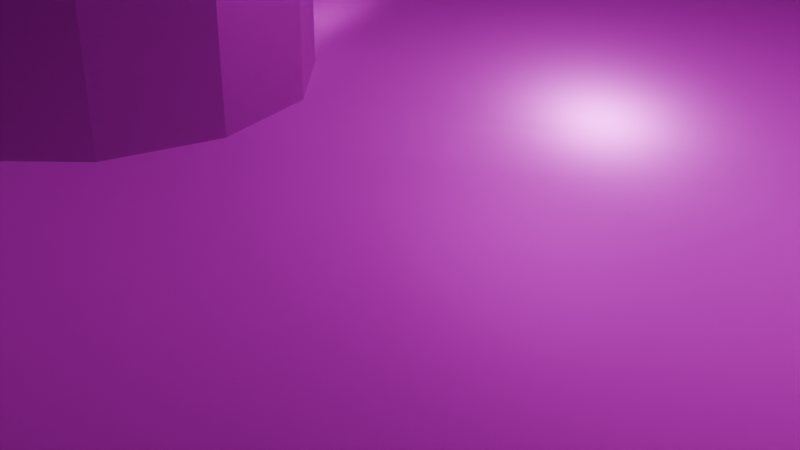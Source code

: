 # Source: Print_8_Detail.blend  (saved by Blender 4.0.36; exported with 4.5.12 LTS)
import bpy
from mathutils import Matrix  # noqa: F401  (used for matrix-valued properties, if any)

bpy.ops.wm.read_factory_settings(use_empty=True)
scene = bpy.context.scene
scene.name = 'Scene'

# ---- collections
col_collection = bpy.data.collections.new('Collection'); scene.collection.children.link(col_collection)

# ---- images (referenced by path relative to the original .blend; pixels are not part of the script)
import os
ASSET_DIR = os.environ.get("B2B_ASSET_DIR", "")  # directory of the original .blend (textures are referenced by path, not embedded)
HERE = os.path.dirname(os.path.abspath(__file__))  # packed textures are extracted next to this script under _unpacked/

def load_image(name, relpath, width, height, colorspace="sRGB"):
    """Load a texture the original file referenced (path relative to the .blend, or extracted next to this script)."""
    p = next((c for c in (os.path.join(HERE, relpath), os.path.join(ASSET_DIR, relpath)) if relpath and os.path.exists(c)), "")
    if p:
        img = bpy.data.images.load(p, check_existing=True)
        img.name = name
    else:  # same state as the original file: an image datablock whose file is absent (Cycles renders it pink)
        img = bpy.data.images.new(name, width, height)
        img.source = "FILE"
        img.filepath = "//" + (relpath or name)
    img.colorspace_settings.name = colorspace
    return img
img_t1_print_8_detail_normal_tangent = load_image('t1_print_8_detail_normal_tangent', 't1_print_8_detail_normal_tangent.png', 1024, 1024, 'Non-Color')
img_t1_print_8_detail_roughness = load_image('t1_print_8_detail_roughness', 't1_print_8_detail_roughness.png', 1024, 1024, 'sRGB')
img_t1_print_8_detail_metallic = load_image('t1_print_8_detail_metallic', 't1_print_8_detail_metallic.png', 1024, 1024, 'sRGB')
img_t1_print_8_detail_base_color = load_image('t1_print_8_detail_base_color', 't1_print_8_detail_base_color.png', 1024, 1024, 'sRGB')
img_t2_print_8_detail_base_color = load_image('t2_print_8_detail_base_color', 't2_print_8_detail_base_color.png', 1024, 1024, 'sRGB')
img_t2_print_8_detail_roughness = load_image('t2_print_8_detail_roughness', 't2_print_8_detail_roughness.png', 1024, 1024, 'sRGB')
img_t2_print_8_detail_metallic = load_image('t2_print_8_detail_metallic', 't2_print_8_detail_metallic.png', 1024, 1024, 'sRGB')
img_t2_print_8_detail_normal_tangent = load_image('t2_print_8_detail_normal_tangent', 't2_print_8_detail_normal_tangent.png', 1024, 1024, 'Non-Color')

# ---- materials (node trees are filled in below, after node groups)
mat_print_8_detail_material1 = bpy.data.materials.new('Print_8_Detail_material1')
mat_print_8_detail_material1.use_transparent_shadow = False
mat_print_8_detail_material2 = bpy.data.materials.new('Print_8_Detail_material2')
mat_print_8_detail_material2.use_transparent_shadow = False
mat_tt_material_override_print_8_detail = bpy.data.materials.new('TT_material_override-Print_8_Detail')
mat_tt_material_override_print_8_detail.use_transparent_shadow = False

# ---- node groups
ng_tt_material_override_print_8_detail = bpy.data.node_groups.new('TT-material-override-Print_8_Detail', 'GeometryNodeTree')
_s = ng_tt_material_override_print_8_detail.interface.new_socket(name='Geometry', in_out='OUTPUT', socket_type='NodeSocketGeometry')
_s = ng_tt_material_override_print_8_detail.interface.new_socket(name='Geometry', in_out='INPUT', socket_type='NodeSocketGeometry')
ng_tt_material_override_print_8_detail.is_modifier = True
_N = ng_tt_material_override_print_8_detail.nodes; _L = ng_tt_material_override_print_8_detail.links
n0 = _N.new('NodeGroupInput'); n0.name = 'Group Input'; n0.location = (-340, 0)
n1 = _N.new('NodeGroupOutput'); n1.name = 'Group Output'; n1.location = (200, 0)
n2 = _N.new('GeometryNodeSetMaterial'); n2.name = 'material'; n2.location = (-72, 24)
n2.inputs[2].default_value = mat_tt_material_override_print_8_detail
_L.new(n2.outputs[0], n1.inputs[0])
_L.new(n0.outputs[0], n2.inputs[0])
n1.is_active_output = True

# ---- material node trees
mat_print_8_detail_material1.use_nodes = True; mat_print_8_detail_material1.node_tree.nodes.clear()
_N = mat_print_8_detail_material1.node_tree.nodes; _L = mat_print_8_detail_material1.node_tree.links
n0 = _N.new('ShaderNodeTexNoise'); n0.name = 'Noise Texture'; n0.location = (-83, -113)
n0.inputs[2].default_value = 118.1
n0.inputs[3].default_value = 0.9
n0.inputs[4].default_value = 1.0
n1 = _N.new('ShaderNodeBump'); n1.name = 'Bump'; n1.location = (133, -124)
n1.inputs[1].default_value = 1.0
n1.inputs[2].default_value = 1.0
n2 = _N.new('ShaderNodeMapping'); n2.name = 'Mapping'; n2.location = (-323, -107)
n2.inputs[3].default_value = (1.0, 33.4, 1.0)
n3 = _N.new('ShaderNodeTexCoord'); n3.name = 'Texture Coordinate'; n3.location = (-522, -100)
n4 = _N.new('ShaderNodeTexCoord'); n4.name = 'Texture Coordinate.001'; n4.location = (-442, 275)
n5 = _N.new('ShaderNodeMapping'); n5.name = 'Mapping.001'; n5.location = (-242, 268)
n5.inputs[3].default_value = (1.0, 33.4, 1.0)
n6 = _N.new('ShaderNodeValToRGB'); n6.name = 'Color Ramp'; n6.location = (20, 238)
while len(n6.color_ramp.elements) > 1: n6.color_ramp.elements.remove(n6.color_ramp.elements[-1])
n6.color_ramp.elements[0].position = 0.3418; n6.color_ramp.elements[0].color = (0.0, 0.0, 0.0, 1.0)
_e = n6.color_ramp.elements.new(0.68); _e.color = (1.0, 1.0, 1.0, 1.0)
n7 = _N.new('ShaderNodeTexImage'); n7.name = 'Image Texture.003'; n7.location = (602, -249)
n7.image = img_t1_print_8_detail_normal_tangent
n8 = _N.new('ShaderNodeNormalMap'); n8.name = 'Normal Map'; n8.location = (908, -202)
n9 = _N.new('ShaderNodeOutputMaterial'); n9.name = 'Material Output'; n9.location = (1490, 222)
n10 = _N.new('ShaderNodeBsdfPrincipled'); n10.name = 'Principled BSDF'; n10.location = (1163, 205)
n10.inputs[3].default_value = 1.45
n11 = _N.new('ShaderNodeTexImage'); n11.name = 'Image Texture.002'; n11.location = (597, 60)
n11.image = img_t1_print_8_detail_roughness
n12 = _N.new('ShaderNodeTexImage'); n12.name = 'Image Texture.001'; n12.location = (590, 329)
n12.image = img_t1_print_8_detail_metallic
n13 = _N.new('ShaderNodeTexImage'); n13.name = 'Image Texture'; n13.location = (583, 586)
n13.image = img_t1_print_8_detail_base_color
_L.new(n10.outputs[0], n9.inputs[0])
_L.new(n3.outputs[2], n2.inputs[0])
_L.new(n2.outputs[0], n0.inputs[0])
_L.new(n4.outputs[2], n5.inputs[0])
_L.new(n5.outputs[0], n6.inputs[0])
_L.new(n7.outputs[0], n8.inputs[1])
_L.new(n0.outputs[1], n1.inputs[3])
_L.new(n8.outputs[0], n10.inputs[5])
_L.new(n11.outputs[0], n10.inputs[2])
_L.new(n12.outputs[0], n10.inputs[1])
_L.new(n13.outputs[0], n10.inputs[0])
n9.is_active_output = True
mat_print_8_detail_material2.use_nodes = True; mat_print_8_detail_material2.node_tree.nodes.clear()
_N = mat_print_8_detail_material2.node_tree.nodes; _L = mat_print_8_detail_material2.node_tree.links
n0 = _N.new('ShaderNodeMapping'); n0.name = 'Mapping'; n0.location = (-1040, 354)
n1 = _N.new('ShaderNodeTexCoord'); n1.name = 'Texture Coordinate'; n1.location = (-1240, 360)
n2 = _N.new('ShaderNodeTexNoise'); n2.name = 'Noise Texture'; n2.location = (-489, 318)
n2.inputs[2].default_value = 56.0
n2.inputs[3].default_value = 2.9
n2.inputs[4].default_value = 1.0
n2.inputs[5].default_value = 15.9
n3 = _N.new('ShaderNodeTexCoord'); n3.name = 'Texture Coordinate.001'; n3.location = (-813, 736)
n4 = _N.new('ShaderNodeMapping'); n4.name = 'Mapping.001'; n4.location = (-613, 730)
n4.inputs[3].default_value = (1.0, 33.4, 1.0)
n5 = _N.new('ShaderNodeValToRGB'); n5.name = 'Color Ramp'; n5.location = (-351, 699)
while len(n5.color_ramp.elements) > 1: n5.color_ramp.elements.remove(n5.color_ramp.elements[-1])
n5.color_ramp.elements[0].position = 0.3418; n5.color_ramp.elements[0].color = (0.0, 0.0, 0.0, 1.0)
_e = n5.color_ramp.elements.new(0.68); _e.color = (1.0, 1.0, 1.0, 1.0)
n6 = _N.new('ShaderNodeTexImage'); n6.name = 'Image Texture'; n6.location = (21, 575)
n6.image = img_t2_print_8_detail_base_color
n7 = _N.new('ShaderNodeTexImage'); n7.name = 'Image Texture.002'; n7.location = (34, -6)
n7.image = img_t2_print_8_detail_roughness
n8 = _N.new('ShaderNodeNormalMap'); n8.name = 'Normal Map'; n8.location = (395, -242)
n9 = _N.new('ShaderNodeOutputMaterial'); n9.name = 'Material Output'; n9.location = (964, 94)
n10 = _N.new('ShaderNodeBsdfPrincipled'); n10.name = 'Principled BSDF'; n10.location = (666, 137)
n10.inputs[3].default_value = 1.45
n11 = _N.new('ShaderNodeTexImage'); n11.name = 'Image Texture.001'; n11.location = (34, 292)
n11.image = img_t2_print_8_detail_metallic
n12 = _N.new('ShaderNodeTexImage'); n12.name = 'Image Texture.003'; n12.location = (47, -293)
n12.image = img_t2_print_8_detail_normal_tangent
_L.new(n10.outputs[0], n9.inputs[0])
_L.new(n1.outputs[2], n0.inputs[0])
_L.new(n0.outputs[0], n2.inputs[0])
_L.new(n3.outputs[2], n4.inputs[0])
_L.new(n4.outputs[0], n5.inputs[0])
_L.new(n12.outputs[0], n8.inputs[1])
_L.new(n8.outputs[0], n10.inputs[5])
_L.new(n7.outputs[0], n10.inputs[2])
_L.new(n11.outputs[0], n10.inputs[1])
_L.new(n6.outputs[0], n10.inputs[0])
n9.is_active_output = True
mat_tt_material_override_print_8_detail.use_nodes = True; mat_tt_material_override_print_8_detail.node_tree.nodes.clear()
_N = mat_tt_material_override_print_8_detail.node_tree.nodes; _L = mat_tt_material_override_print_8_detail.node_tree.links
n0 = _N.new('ShaderNodeBsdfPrincipled'); n0.name = 'Principled BSDF'; n0.location = (10, 300)
n0.distribution = 'GGX'
n0.subsurface_method = 'RANDOM_WALK_SKIN'
n0.inputs[3].default_value = 1.45
n0.inputs[27].default_value = (0.0, 0.0, 0.0, 1.0)
n0.inputs[28].default_value = 1.0
n1 = _N.new('ShaderNodeOutputMaterial'); n1.name = 'Material Output'; n1.location = (300, 300)
n2 = _N.new('ShaderNodeTexImage'); n2.name = 'image'; n2.location = (-353, 253)
n2.image = img_t2_print_8_detail_base_color
_L.new(n0.outputs[0], n1.inputs[0])
_L.new(n2.outputs[0], n0.inputs[0])
n1.is_active_output = True

# ---- world
world_world = bpy.data.worlds.new('World'); scene.world = world_world
world_world.use_nodes = True; world_world.node_tree.nodes.clear()
_N = world_world.node_tree.nodes; _L = world_world.node_tree.links
n0 = _N.new('ShaderNodeOutputWorld'); n0.name = 'World Output'; n0.location = (300, 300)
n1 = _N.new('ShaderNodeBackground'); n1.name = 'Background'; n1.location = (10, 300)
n1.inputs[0].default_value = (0.05088, 0.05088, 0.05088, 1.0)
_L.new(n1.outputs[0], n0.inputs[0])
n0.is_active_output = True
world_world.color = (0.05088, 0.05088, 0.05088)
world_world.use_sun_shadow = False
world_world.sun_shadow_jitter_overblur = 0.0

# ---- cameras
cam_camera = bpy.data.cameras.new('Camera')
cam_camera.clip_end = 100.0
cam_camera.ortho_scale = 7.314

# ---- lights
light_light = bpy.data.lights.new('Light', 'POINT')
light_light.transmission_factor = 0.0
light_light.use_soft_falloff = False
light_light.energy = 1000.0
light_light.shadow_soft_size = 0.1
light_light.shadow_maximum_resolution = 0.006
light_light.use_absolute_resolution = True

# ---- meshes
me_21604_00_007_______001 = bpy.data.meshes.new('Б21604.00.007 вилка.001')
me_21604_00_007_______001.from_pydata([(-2.0, 9.0, 37.0), (-5.382, 9.0, 33.18), (14.0, 9.0, 10.0), (-5.0, 9.0, 32.0), (-11.76, 9.0, 10.0), (-5.382, 9.0, 30.82), (-8.618, 9.0, 30.82), (-11.76, 9.0, 37.0), (-9.0, 9.0, 32.0), (-7.618, 9.0, 33.9), (-6.382, 9.0, 33.9), (-8.618, 9.0, 33.18), (-7.618, 9.0, 30.1), (-6.382, 9.0, 30.1), (14.0, -9.0, 10.0), (-11.76, -9.0, 10.0), (-2.0, -9.0, 37.0), (-5.382, -9.0, 30.82), (-6.382, -9.0, 33.9), (-11.76, -9.0, 37.0), (-7.618, -9.0, 33.9), (-9.0, -9.0, 32.0), (-8.618, -9.0, 30.82), (-7.618, -9.0, 30.1), (-8.618, -9.0, 33.18), (-5.382, -9.0, 33.18), (-5.0, -9.0, 32.0), (-6.382, -9.0, 30.1), (-11.0, -13.0, -2.961e-16), (-8.618, -13.0, 30.82), (-11.0, -13.0, 37.0), (-9.0, -13.0, 32.0), (-7.618, -13.0, 33.9), (-2.0, -13.0, 37.0), (-6.382, -13.0, 33.9), (-5.382, -13.0, 33.18), (11.0, -13.0, 15.06), (-5.0, -13.0, 32.0), (11.0, -13.0, 2.961e-16), (-5.382, -13.0, 30.82), (-6.382, -13.0, 30.1), (-7.618, -13.0, 30.1), (-8.618, -13.0, 33.18), (-2.0, 13.0, 37.0), (-6.382, 13.0, 33.9), (-11.0, 13.0, 37.0), (-7.618, 13.0, 33.9), (-9.0, 13.0, 32.0), (-11.0, 13.0, -2.961e-16), (-8.618, 13.0, 30.82), (11.0, 13.0, -2.961e-16), (-7.618, 13.0, 30.1), (11.0, 13.0, 15.06), (-6.382, 13.0, 30.1), (-5.382, 13.0, 30.82), (-5.0, 13.0, 32.0), (-5.382, 13.0, 33.18), (-8.618, 13.0, 33.18), (-14.0, 10.0, 10.0), (-14.0, -10.0, 10.0), (-12.99, 9.261, 10.0), (-12.99, -9.261, 10.0), (4.5, 2.598, 10.0), (6.0, 3.0, 10.0), (8.598, 1.5, 10.0), (9.0, -1.018e-15, 10.0), (7.5, -2.598, 10.0), (6.0, -3.0, 10.0), (4.5, -2.598, 10.0), (3.402, -1.5, 10.0), (3.402, 1.5, 10.0), (3.0, 8.412e-17, 10.0), (8.598, -1.5, 10.0), (7.5, 2.598, 10.0), (13.63, 11.44, 10.62), (12.58, 12.55, 12.39), (-13.6, 11.5, 37.0), (-14.0, 10.0, 37.0), (-12.5, 12.6, 37.0), (-12.99, 9.261, 37.0), (-14.0, -10.0, -1.036e-15), (-14.0, 10.0, 0.0), (-12.99, -9.261, 37.0), (-14.0, -10.0, 37.0), (-12.5, -12.6, 37.0), (-13.6, -11.5, 37.0), (12.58, -12.55, 12.39), (13.63, -11.44, 10.62), (-12.5, 12.6, 0.0), (12.5, 12.6, 0.0), (-13.6, 11.5, 0.0), (13.6, 11.5, 0.0), (14.0, 10.0, -2.961e-16), (4.5, 2.598, 0.0), (-13.6, -11.5, 0.0), (3.402, 1.5, 0.0), (-12.5, -12.6, 0.0), (3.0, 8.412e-17, 0.0), (3.402, -1.5, 0.0), (4.5, -2.598, 0.0), (12.5, -12.6, 0.0), (6.0, -3.0, 0.0), (13.6, -11.5, 8.882e-16), (7.5, -2.598, 0.0), (14.0, -10.0, 2.961e-16), (8.598, -1.5, 0.0), (9.0, -1.018e-15, 0.0), (7.5, 2.598, 0.0), (6.0, 3.0, 0.0), (8.598, 1.5, 0.0)], [], [(2, 3, 5, 13), (1, 0, 10), (2, 0, 1, 3), (11, 9, 7, 8), (4, 12, 6), (7, 4, 6, 8), (12, 4, 2, 13), (0, 7, 9, 10), (20, 24, 21, 19), (23, 15, 22), (21, 22, 15, 19), (27, 17, 14), (25, 18, 16, 26), (26, 16, 14, 17), (23, 27, 14, 15), (19, 16, 18, 20), (29, 31, 28, 41), (28, 38, 40, 41), (34, 33, 30, 32), (46, 45, 43, 44), (13, 8, 6, 12), (8, 13, 5, 11), (11, 5, 3, 9), (1, 10, 9, 3), (54, 53, 51, 55), (49, 56, 55, 51), (56, 49, 47, 44), (46, 44, 47, 57), (23, 26, 17, 27), (26, 23, 22, 25), (22, 21, 18, 25), (20, 18, 21, 24), (41, 40, 39, 29), (29, 39, 37, 31), (35, 42, 31, 37), (48, 88, 78, 45), (59, 61, 60, 58), (62, 63, 2, 4), (66, 67, 15, 14), (4, 70, 62), (70, 4, 71), (4, 69, 71), (68, 15, 67), (66, 14, 72), (14, 65, 72), (64, 2, 73), (2, 63, 73), (84, 85, 94, 96), (7, 0, 43, 45), (77, 79, 78, 76), (61, 15, 4, 60), (79, 7, 45, 78), (16, 19, 30, 33), (83, 85, 84, 82), (84, 30, 19, 82), (68, 69, 4, 15), (33, 36, 14, 16), (86, 87, 14, 36), (91, 92, 81, 90), (50, 89, 88, 48), (102, 94, 80, 104), (94, 102, 100, 96), (28, 96, 100, 38), (104, 92, 2, 14), (89, 91, 90, 88), (74, 75, 52, 2), (62, 70, 95, 93), (68, 67, 101, 99), (64, 73, 107, 109), (72, 65, 106, 105), (65, 64, 109, 106), (73, 63, 108, 107), (66, 72, 105, 103), (63, 62, 93, 108), (67, 66, 103, 101), (70, 71, 97, 95), (71, 69, 98, 97), (15, 61, 82, 19), (85, 83, 59), (58, 81, 80, 59), (30, 84, 96, 28), (85, 59, 80, 94), (88, 90, 76, 78), (58, 77, 76), (91, 89, 75, 74), (7, 79, 60, 4), (86, 100, 102, 87), (87, 102, 104, 14), (89, 50, 52, 75), (92, 91, 74, 2), (79, 77, 58, 60), (58, 76, 90, 81), (61, 59, 83, 82), (34, 32, 42, 35), (69, 68, 99, 98), (2, 52, 43, 0), (36, 38, 100, 86), (92, 108, 93, 81), (107, 108, 92, 109), (99, 101, 104, 80), (105, 104, 101, 103), (80, 81, 95, 97), (98, 99, 80, 97), (93, 95, 81), (106, 109, 92, 104), (106, 104, 105), (64, 65, 14, 2), (50, 48, 54, 52), (48, 45, 47, 49), (57, 47, 45, 46), (54, 48, 51, 53), (49, 51, 48), (43, 52, 55, 56), (56, 44, 43), (55, 52, 54), (36, 33, 37, 39), (38, 36, 39, 40), (28, 31, 30), (31, 42, 30), (42, 32, 30), (35, 37, 33, 34)])
me_21604_00_007_______001.polygons.foreach_set('material_index', [0, 0, 0, 0, 0, 0, 0, 0, 0, 0, 0, 0, 0, 0, 0, 0, 0, 0, 0, 0, 0, 0, 0, 0, 0, 0, 0, 0, 0, 0, 0, 0, 0, 0, 0, 0, 0, 0, 0, 0, 0, 0, 0, 0, 0, 0, 0, 0, 0, 0, 0, 0, 0, 0, 0, 0, 0, 0, 1, 1, 1, 1, 1, 0, 1, 0, 0, 0, 0, 0, 0, 0, 0, 0, 0, 0, 0, 0, 0, 0, 0, 0, 0, 0, 0, 0, 0, 0, 0, 0, 0, 0, 0, 0, 0, 0, 0, 1, 1, 1, 1, 1, 1, 1, 1, 1, 0, 0, 0, 0, 0, 0, 0, 0, 0, 0, 0, 0, 0, 0, 0])
_uv = me_21604_00_007_______001.uv_layers.new(name='UVMap')
_uv.uv.foreach_set('vector', [0.01666, 0.4648, 0.2331, 0.2142, 0.2374, 0.2276, 0.2488, 0.2359, 0.2374, 0.2008, 0.1989, 0.1572, 0.2488, 0.1925, 0.01666, 0.4648, 0.1989, 0.1572, 0.2374, 0.2008, 0.2331, 0.2142, 0.2743, 0.2008, 0.2629, 0.1925, 0.3101, 0.1572, 0.2786, 0.2142, 0.3101, 0.4648, 0.2629, 0.2359, 0.2743, 0.2276, 0.3101, 0.1572, 0.3101, 0.4648, 0.2743, 0.2276, 0.2786, 0.2142, 0.2629, 0.2359, 0.3101, 0.4648, 0.01666, 0.4648, 0.2488, 0.2359, 0.1989, 0.1572, 0.3101, 0.1572, 0.2629, 0.1925, 0.2488, 0.1925, 0.6209, 0.5217, 0.6323, 0.5134, 0.6367, 0.5, 0.6681, 0.557, 0.6209, 0.4783, 0.6681, 0.2494, 0.6323, 0.4866, 0.6367, 0.5, 0.6323, 0.4866, 0.6681, 0.2494, 0.6681, 0.557, 0.6068, 0.4783, 0.5955, 0.4866, 0.3747, 0.2494, 0.5955, 0.5134, 0.6068, 0.5217, 0.5569, 0.557, 0.5911, 0.5, 0.5911, 0.5, 0.5569, 0.557, 0.3747, 0.2494, 0.5955, 0.4866, 0.6209, 0.4783, 0.6068, 0.4783, 0.3747, 0.2494, 0.6681, 0.2494, 0.6681, 0.557, 0.5569, 0.557, 0.6068, 0.5217, 0.6209, 0.5217, 0.2763, 0.6278, 0.2806, 0.6144, 0.3034, 0.9789, 0.2649, 0.6361, 0.3034, 0.9789, 0.05283, 0.9789, 0.2508, 0.6361, 0.2649, 0.6361, 0.2508, 0.5928, 0.2009, 0.5575, 0.3034, 0.5575, 0.2649, 0.5928, 0.4606, 0.5928, 0.4221, 0.5575, 0.5246, 0.5575, 0.4747, 0.5928, 0.2488, 0.2359, 0.2786, 0.2142, 0.2743, 0.2276, 0.2629, 0.2359, 0.2786, 0.2142, 0.2488, 0.2359, 0.2374, 0.2276, 0.2743, 0.2008, 0.2743, 0.2008, 0.2374, 0.2276, 0.2331, 0.2142, 0.2629, 0.1925, 0.2374, 0.2008, 0.2488, 0.1925, 0.2629, 0.1925, 0.2331, 0.2142, 0.4861, 0.6278, 0.4747, 0.6361, 0.4606, 0.6361, 0.4904, 0.6144, 0.4492, 0.6278, 0.4861, 0.601, 0.4904, 0.6144, 0.4606, 0.6361, 0.4861, 0.601, 0.4492, 0.6278, 0.4448, 0.6144, 0.4747, 0.5928, 0.4606, 0.5928, 0.4747, 0.5928, 0.4448, 0.6144, 0.4492, 0.601, 0.6209, 0.4783, 0.5911, 0.5, 0.5955, 0.4866, 0.6068, 0.4783, 0.5911, 0.5, 0.6209, 0.4783, 0.6323, 0.4866, 0.5955, 0.5134, 0.6323, 0.4866, 0.6367, 0.5, 0.6068, 0.5217, 0.5955, 0.5134, 0.6209, 0.5217, 0.6068, 0.5217, 0.6367, 0.5, 0.6323, 0.5134, 0.2649, 0.6361, 0.2508, 0.6361, 0.2394, 0.6278, 0.2763, 0.6278, 0.2763, 0.6278, 0.2394, 0.6278, 0.2351, 0.6144, 0.2806, 0.6144, 0.2394, 0.601, 0.2763, 0.601, 0.2806, 0.6144, 0.2351, 0.6144, 0.4221, 0.9789, 0.4044, 0.9789, 0.4044, 0.5575, 0.4221, 0.5575, 0.6936, 0.2489, 0.6821, 0.2405, 0.6821, 0.02948, 0.6936, 0.02106, 0.4829, 0.1054, 0.4658, 0.1008, 0.3747, 0.03245, 0.6681, 0.03245, 0.4487, 0.1646, 0.4658, 0.1691, 0.6681, 0.2375, 0.3747, 0.2375, 0.6681, 0.03245, 0.4954, 0.1179, 0.4829, 0.1054, 0.4954, 0.1179, 0.6681, 0.03245, 0.5, 0.135, 0.6681, 0.03245, 0.4954, 0.1521, 0.5, 0.135, 0.4829, 0.1646, 0.6681, 0.2375, 0.4658, 0.1691, 0.4487, 0.1646, 0.3747, 0.2375, 0.4362, 0.1521, 0.3747, 0.2375, 0.4316, 0.135, 0.4362, 0.1521, 0.4362, 0.1179, 0.3747, 0.03245, 0.4487, 0.1054, 0.3747, 0.03245, 0.4658, 0.1008, 0.4487, 0.1054, 0.3211, 0.5575, 0.3388, 0.5575, 0.3388, 0.9789, 0.3211, 0.9789, 0.8135, 0.07147, 0.7022, 0.07147, 0.7022, 0.0259, 0.8048, 0.0259, 0.8389, 0.06008, 0.8274, 0.06849, 0.8219, 0.03048, 0.8344, 0.04299, 0.6821, 0.2405, 0.6681, 0.2375, 0.6681, 0.03245, 0.6821, 0.02948, 0.8274, 0.06849, 0.8135, 0.07147, 0.8048, 0.0259, 0.8219, 0.03048, 0.6957, 0.07838, 0.8069, 0.07838, 0.7982, 0.1239, 0.6957, 0.1239, 0.8308, 0.09318, 0.8262, 0.1103, 0.8137, 0.1228, 0.8193, 0.08477, 0.8137, 0.1228, 0.7967, 0.1274, 0.8054, 0.08179, 0.8193, 0.08477, 0.4829, 0.1646, 0.4954, 0.1521, 0.6681, 0.03245, 0.6681, 0.2375, 0.3742, 0.5109, 0.08369, 0.5109, 0.01666, 0.4653, 0.3742, 0.4653, 0.04836, 0.5057, 0.02484, 0.4931, 0.01666, 0.4653, 0.08369, 0.5109, 0.7157, 0.5467, 0.7328, 0.5421, 0.7328, 0.8611, 0.7157, 0.8565, 0.6986, 0.5763, 0.7032, 0.5592, 0.7032, 0.844, 0.6986, 0.8269, 0.9777, 0.5467, 0.9777, 0.8565, 0.9606, 0.8611, 0.9606, 0.5421, 0.9777, 0.8565, 0.9777, 0.5467, 0.9902, 0.5592, 0.9902, 0.844, 0.9948, 0.8269, 0.9902, 0.844, 0.9902, 0.5592, 0.9948, 0.5763, 0.9396, 0.2489, 0.7118, 0.2489, 0.7232, 0.135, 0.9283, 0.135, 0.7032, 0.5592, 0.7157, 0.5467, 0.7157, 0.8565, 0.7032, 0.844, 0.02484, 0.5292, 0.04836, 0.5165, 0.08369, 0.5114, 0.01666, 0.557, 0.2406, 0.03197, 0.2583, 0.03197, 0.2583, 0.1459, 0.2406, 0.1459, 0.3114, 0.03197, 0.3291, 0.03197, 0.3291, 0.1459, 0.3114, 0.1459, 0.1875, 0.03197, 0.2052, 0.03197, 0.2052, 0.1459, 0.1875, 0.1459, 0.1522, 0.03197, 0.1698, 0.03197, 0.1698, 0.1459, 0.1522, 0.1459, 0.1698, 0.03197, 0.1875, 0.03197, 0.1875, 0.1459, 0.1698, 0.1459, 0.2052, 0.03197, 0.2229, 0.03197, 0.2229, 0.1459, 0.2052, 0.1459, 0.1345, 0.03197, 0.1522, 0.03197, 0.1522, 0.1459, 0.1345, 0.1459, 0.2229, 0.03197, 0.2406, 0.03197, 0.2406, 0.1459, 0.2229, 0.1459, 0.3291, 0.03197, 0.3467, 0.03197, 0.3467, 0.1459, 0.3291, 0.1459, 0.2583, 0.03197, 0.276, 0.03197, 0.276, 0.1459, 0.2583, 0.1459, 0.276, 0.03197, 0.2937, 0.03197, 0.2937, 0.1459, 0.276, 0.1459, 0.6681, 0.2494, 0.6824, 0.2494, 0.6824, 0.557, 0.6681, 0.557, 0.3388, 0.5575, 0.3565, 0.5575, 0.3565, 0.865, 0.9803, 0.8739, 0.9803, 0.9878, 0.7525, 0.9878, 0.7525, 0.8739, 0.3034, 0.5575, 0.3211, 0.5575, 0.3211, 0.9789, 0.3034, 0.9789, 0.3388, 0.5575, 0.3565, 0.865, 0.3565, 0.9789, 0.3388, 0.9789, 0.4044, 0.9789, 0.3867, 0.9789, 0.3867, 0.5575, 0.4044, 0.5575, 0.369, 0.865, 0.369, 0.5575, 0.3867, 0.5575, 0.708, 0.9789, 0.6904, 0.9789, 0.6914, 0.8377, 0.7088, 0.858, 0.3101, 0.1572, 0.3244, 0.1572, 0.3244, 0.4648, 0.3101, 0.4648, 0.0341, 0.8378, 0.03514, 0.9789, 0.01745, 0.9789, 0.01666, 0.858, 0.9563, 0.1279, 0.9573, 0.2488, 0.9396, 0.2489, 0.9283, 0.135, 0.6904, 0.9789, 0.6727, 0.9789, 0.6727, 0.8074, 0.6914, 0.8377, 0.7118, 0.2489, 0.6941, 0.2488, 0.6952, 0.1279, 0.7232, 0.135, 0.3244, 0.1572, 0.3387, 0.1572, 0.3387, 0.4648, 0.3244, 0.4648, 0.369, 0.865, 0.3867, 0.5575, 0.3867, 0.9789, 0.369, 0.9789, 0.6824, 0.2494, 0.6967, 0.2494, 0.6967, 0.557, 0.6824, 0.557, 0.2508, 0.5928, 0.2649, 0.5928, 0.2763, 0.601, 0.2394, 0.601, 0.2937, 0.03197, 0.3114, 0.03197, 0.3114, 0.1459, 0.2937, 0.1459, 0.01666, 0.557, 0.08369, 0.5114, 0.3742, 0.5114, 0.3742, 0.557, 0.05283, 0.8074, 0.05283, 0.9789, 0.03514, 0.9789, 0.0341, 0.8378, 0.7328, 0.5421, 0.8125, 0.6333, 0.8171, 0.6504, 0.7328, 0.8611, 0.8171, 0.6162, 0.8125, 0.6333, 0.7328, 0.5421, 0.8296, 0.6037, 0.8763, 0.6504, 0.8809, 0.6333, 0.9606, 0.5421, 0.9606, 0.8611, 0.8638, 0.6037, 0.9606, 0.5421, 0.8809, 0.6333, 0.8763, 0.6162, 0.9606, 0.8611, 0.7328, 0.8611, 0.8296, 0.6629, 0.8467, 0.6674, 0.8638, 0.6629, 0.8763, 0.6504, 0.9606, 0.8611, 0.8467, 0.6674, 0.8171, 0.6504, 0.8296, 0.6629, 0.7328, 0.8611, 0.8467, 0.5991, 0.8296, 0.6037, 0.7328, 0.5421, 0.9606, 0.5421, 0.8467, 0.5991, 0.9606, 0.5421, 0.8638, 0.6037, 0.4362, 0.1179, 0.4316, 0.135, 0.3747, 0.2375, 0.3747, 0.03245, 0.6727, 0.9789, 0.4221, 0.9789, 0.4861, 0.6278, 0.6727, 0.8074, 0.4221, 0.9789, 0.4221, 0.5575, 0.4448, 0.6144, 0.4492, 0.6278, 0.4492, 0.601, 0.4448, 0.6144, 0.4221, 0.5575, 0.4606, 0.5928, 0.4861, 0.6278, 0.4221, 0.9789, 0.4606, 0.6361, 0.4747, 0.6361, 0.4492, 0.6278, 0.4606, 0.6361, 0.4221, 0.9789, 0.5246, 0.5575, 0.6727, 0.8074, 0.4904, 0.6144, 0.4861, 0.601, 0.4861, 0.601, 0.4747, 0.5928, 0.5246, 0.5575, 0.4904, 0.6144, 0.6727, 0.8074, 0.4861, 0.6278, 0.05283, 0.8074, 0.2009, 0.5575, 0.2351, 0.6144, 0.2394, 0.6278, 0.05283, 0.9789, 0.05283, 0.8074, 0.2394, 0.6278, 0.2508, 0.6361, 0.3034, 0.9789, 0.2806, 0.6144, 0.3034, 0.5575, 0.2806, 0.6144, 0.2763, 0.601, 0.3034, 0.5575, 0.2763, 0.601, 0.2649, 0.5928, 0.3034, 0.5575, 0.2394, 0.601, 0.2351, 0.6144, 0.2009, 0.5575, 0.2508, 0.5928])
me_21604_00_007_______001.materials.append(mat_print_8_detail_material1)
me_21604_00_007_______001.materials.append(mat_print_8_detail_material2)
me_21604_00_007_______001.update()

# ---- objects
ob_light = bpy.data.objects.new('Light', light_light)
ob_camera = bpy.data.objects.new('Camera', cam_camera)
ob_print_8_detail = bpy.data.objects.new('Print_8_Detail', me_21604_00_007_______001)

# ---- transforms, parenting, visibility, modifiers, constraints
ob_light.location = (4.076, 1.005, 5.904)
ob_light.rotation_euler = (0.6503, 0.05522, 1.866)
ob_light.lock_rotations_4d = False
ob_light.empty_display_type = 'ARROWS'
ob_light.color = (0.0, 0.0, 0.0, 0.0)
ob_light.lineart.crease_threshold = 0.0
ob_camera.location = (7.359, -6.926, 4.958)
ob_camera.rotation_euler = (1.109, 0.0, 0.8149)
ob_camera.lock_rotations_4d = False
ob_camera.empty_display_type = 'ARROWS'
ob_camera.color = (0.0, 0.0, 0.0, 0.0)
ob_camera.display_type = 'WIRE'
ob_camera.lineart.crease_threshold = 0.0
ob_print_8_detail.location = (0.0, 0.0, 0.0)
ob_print_8_detail.rotation_euler = (-3.142, 3.142, -2.849e-14)
_m = ob_print_8_detail.modifiers.new('TT-material-override', 'NODES')
_m.node_group = ng_tt_material_override_print_8_detail
_m.show_render = False

# ---- collection membership
col_collection.objects.link(ob_light)
col_collection.objects.link(ob_camera)
col_collection.objects.link(ob_print_8_detail)

# ---- scene / render settings (as saved in the file)
scene.camera = ob_camera
scene.frame_start = 1; scene.frame_end = 250; scene.frame_set(1)
scene.render.engine = 'BLENDER_EEVEE_NEXT'
scene.cycles.sampling_pattern = 'TABULATED_SOBOL'
bpy.context.view_layer.update()

